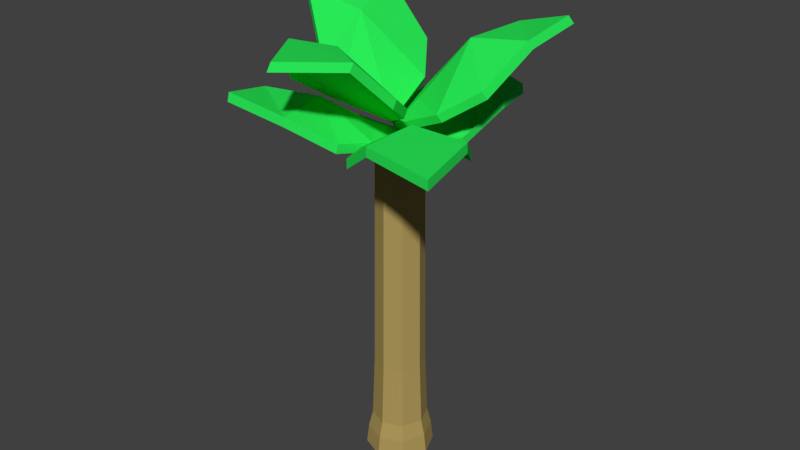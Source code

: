 # Source: PalmTree.blend  (saved by Blender 2.79.0; exported with 4.5.12 LTS)
import bpy
from mathutils import Matrix  # noqa: F401  (used for matrix-valued properties, if any)

bpy.ops.wm.read_factory_settings(use_empty=True)
scene = bpy.context.scene
scene.name = 'Scene'

# ---- collections
col_collection_1 = bpy.data.collections.new('Collection 1'); scene.collection.children.link(col_collection_1)

# ---- materials (node trees are filled in below, after node groups)
mat_leaves = bpy.data.materials.new('Leaves')
mat_leaves.alpha_threshold = 0.0
mat_leaves.use_transparent_shadow = False
mat_leaves.diffuse_color = (0.02269, 0.8, 0.09496, 1.0)
mat_leaves.roughness = 0.5
mat_trunk = bpy.data.materials.new('Trunk')
mat_trunk.alpha_threshold = 0.0
mat_trunk.use_transparent_shadow = False
mat_trunk.diffuse_color = (0.4292, 0.3161, 0.1043, 1.0)
mat_trunk.roughness = 0.5

# ---- material node trees

# ---- world
world_world = bpy.data.worlds.new('World'); scene.world = world_world
world_world.color = (0.05088, 0.05088, 0.05088)
world_world.use_sun_shadow = False
world_world.sun_shadow_jitter_overblur = 0.0
world_world.cycles.sampling_method = 'MANUAL'

# ---- meshes
me_cube_006 = bpy.data.meshes.new('Cube.006')
me_cube_006.from_pydata([(-0.629, -0.7255, 0.08618), (-0.629, -0.7255, 1.0), (-1.0, 1.0, 0.08618), (-1.0, 1.0, 1.0), (1.455, -1.127, -0.09836), (1.455, -1.127, 0.8155), (0.5376, 0.6998, 0.08618), (0.5376, 0.6998, 1.0), (-1.0, 0.0, 0.08618), (-1.0, 0.0, 1.0), (1.395, -0.1435, 2.279), (1.395, -0.1435, 3.193), (0.0, 1.0, 0.08618), (0.0, 1.0, 1.0), (0.3951, -1.144, 2.279), (0.3951, -1.144, 3.193), (0.3951, -0.1435, 4.025), (0.3951, -0.1435, 3.111), (-0.5856, 0.6835, 1.603)], [], [(8, 9, 3, 2), (12, 13, 7, 6), (10, 11, 5, 4), (14, 15, 1, 0), (17, 10, 4, 14), (16, 9, 1, 15), (13, 18, 16), (12, 6, 10, 17), (6, 7, 11, 10), (0, 1, 9, 8), (2, 12, 17, 8), (7, 13, 16, 11), (11, 16, 15, 5), (8, 17, 14, 0), (4, 5, 15, 14), (2, 3, 13, 12), (9, 18, 3), (16, 18, 9), (18, 13, 3)])
me_cube_006.materials.append(mat_leaves)
me_cube_006.use_remesh_preserve_volume = False
me_cube_006.use_remesh_preserve_attributes = False
me_cube_006.use_mirror_vertex_groups = False
me_cube_006.update()
me_cube_005 = bpy.data.meshes.new('Cube.005')
me_cube_005.from_pydata([(-0.629, -0.7255, 0.08618), (-0.629, -0.7255, 1.0), (-1.0, 1.0, 0.08618), (-1.0, 1.0, 1.0), (1.164, -1.194, -1.334), (1.164, -1.194, -0.4201), (0.5376, 0.6998, 0.08618), (0.5376, 0.6998, 1.0), (-1.0, 0.0, 0.08618), (-1.0, 0.0, 1.0), (1.129, -0.1434, 1.124), (1.129, -0.1434, 2.038), (0.0, 1.0, 0.08618), (0.0, 1.0, 1.0), (0.0, -1.0, 1.907), (0.0, -1.0, 2.821), (0.309, -0.3363, 3.506), (0.309, -0.3363, 2.592), (-0.5856, 0.6835, 1.603)], [], [(8, 9, 3, 2), (12, 13, 7, 6), (10, 11, 5, 4), (14, 15, 1, 0), (17, 10, 4, 14), (16, 9, 1, 15), (13, 18, 16), (12, 6, 10, 17), (6, 7, 11, 10), (0, 1, 9, 8), (2, 12, 17, 8), (7, 13, 16, 11), (11, 16, 15, 5), (8, 17, 14, 0), (4, 5, 15, 14), (2, 3, 13, 12), (9, 18, 3), (16, 18, 9), (18, 13, 3)])
me_cube_005.materials.append(mat_leaves)
me_cube_005.use_remesh_preserve_volume = False
me_cube_005.use_remesh_preserve_attributes = False
me_cube_005.use_mirror_vertex_groups = False
me_cube_005.update()
me_cube_004 = bpy.data.meshes.new('Cube.004')
me_cube_004.from_pydata([(-0.629, -0.7255, 0.08618), (-0.629, -0.7255, 1.0), (-1.0, 1.0, 0.08618), (-1.0, 1.0, 1.0), (0.9082, -1.528, 0.36), (0.9082, -1.528, 1.274), (0.5376, 0.6998, 0.08618), (0.5376, 0.6998, 1.0), (-1.0, 0.0, 0.08618), (-1.0, 0.0, 1.0), (0.9873, -0.536, 0.9283), (0.9873, -0.536, 1.842), (0.0, 1.0, 0.08618), (0.0, 1.0, 1.0), (0.1452, -1.311, 1.346), (0.1452, -1.311, 2.26), (0.08292, -0.3922, 4.223), (0.0, 0.0, 2.739), (-0.5856, 0.6835, 1.603)], [], [(8, 9, 3, 2), (12, 13, 7, 6), (10, 11, 5, 4), (14, 15, 1, 0), (17, 10, 4, 14), (16, 9, 1, 15), (13, 18, 16), (12, 6, 10, 17), (6, 7, 11, 10), (0, 1, 9, 8), (2, 12, 17, 8), (7, 13, 16, 11), (11, 16, 15, 5), (8, 17, 14, 0), (4, 5, 15, 14), (2, 3, 13, 12), (9, 18, 3), (16, 18, 9), (18, 13, 3)])
me_cube_004.materials.append(mat_leaves)
me_cube_004.use_remesh_preserve_volume = False
me_cube_004.use_remesh_preserve_attributes = False
me_cube_004.use_mirror_vertex_groups = False
me_cube_004.update()
me_cube_003 = bpy.data.meshes.new('Cube.003')
me_cube_003.from_pydata([(-0.5831, -0.7686, 2.008), (-0.5831, -0.7686, 2.922), (-1.0, 1.0, 0.08618), (-1.0, 1.0, 1.0), (1.168, -1.191, -1.293), (1.168, -1.191, -0.3793), (0.5376, 0.6998, 0.08618), (0.5376, 0.6998, 1.0), (-1.0, 0.0, 0.08618), (-1.0, 0.0, 1.0), (1.21, -0.2309, -0.03571), (1.224, -0.2439, 1.458), (0.0, 1.0, 0.08618), (0.0, 1.0, 1.0), (0.221, -1.241, 0.4219), (0.2251, -1.245, 1.51), (0.2726, -0.2897, 4.332), (0.0, 0.0, 2.739), (-0.5856, 0.6835, 1.603)], [], [(8, 9, 3, 2), (12, 13, 7, 6), (10, 11, 5, 4), (14, 15, 1, 0), (17, 10, 4, 14), (16, 9, 1, 15), (13, 18, 16), (12, 6, 10, 17), (6, 7, 11, 10), (0, 1, 9, 8), (2, 12, 17, 8), (7, 13, 16, 11), (11, 16, 15, 5), (8, 17, 14, 0), (4, 5, 15, 14), (2, 3, 13, 12), (9, 18, 3), (16, 18, 9), (18, 13, 3)])
me_cube_003.materials.append(mat_leaves)
me_cube_003.use_remesh_preserve_volume = False
me_cube_003.use_remesh_preserve_attributes = False
me_cube_003.use_mirror_vertex_groups = False
me_cube_003.update()
me_cube_002 = bpy.data.meshes.new('Cube.002')
me_cube_002.from_pydata([(-0.629, -0.7255, 0.08618), (-0.629, -0.7255, 1.0), (-1.0, 1.0, 0.08618), (-1.0, 1.0, 1.0), (1.0, -1.0, 2.43), (1.0, -1.0, 3.343), (0.5376, 0.6998, 0.08618), (0.5376, 0.6998, 1.0), (-1.0, 0.0, 0.08618), (-1.0, 0.0, 1.0), (1.0, 0.0, 1.907), (1.0, 0.0, 2.821), (0.0, 1.0, 0.08618), (0.0, 1.0, 1.0), (0.0, -1.0, 1.907), (0.0, -1.0, 2.821), (0.0, 0.0, 3.653), (0.0, 0.0, 2.739), (-0.5856, 0.6835, 1.603)], [], [(8, 9, 3, 2), (12, 13, 7, 6), (10, 11, 5, 4), (14, 15, 1, 0), (17, 10, 4, 14), (16, 9, 1, 15), (13, 18, 16), (12, 6, 10, 17), (6, 7, 11, 10), (0, 1, 9, 8), (2, 12, 17, 8), (7, 13, 16, 11), (11, 16, 15, 5), (8, 17, 14, 0), (4, 5, 15, 14), (2, 3, 13, 12), (9, 18, 3), (16, 18, 9), (18, 13, 3)])
me_cube_002.materials.append(mat_leaves)
me_cube_002.use_remesh_preserve_volume = False
me_cube_002.use_remesh_preserve_attributes = False
me_cube_002.use_mirror_vertex_groups = False
me_cube_002.update()
me_cube_001 = bpy.data.meshes.new('Cube.001')
me_cube_001.from_pydata([(-0.629, -0.7255, 0.08618), (-0.629, -0.7255, 1.0), (-1.0, 1.0, 0.08618), (-1.0, 1.0, 1.0), (1.282, -1.232, 0.467), (1.282, -1.232, 1.381), (0.5376, 0.6998, 0.08618), (0.5376, 0.6998, 1.0), (-1.0, 0.0, 0.08618), (-1.0, 0.0, 1.0), (1.0, 0.0, 1.907), (1.0, 0.0, 2.821), (0.0, 1.0, 0.08618), (0.0, 1.0, 1.0), (0.0, -1.0, 1.907), (0.0, -1.0, 2.821), (0.0, 0.0, 3.653), (0.0, 0.0, 2.739), (-0.5856, 0.6835, 1.603)], [], [(8, 9, 3, 2), (12, 13, 7, 6), (10, 11, 5, 4), (14, 15, 1, 0), (17, 10, 4, 14), (16, 9, 1, 15), (13, 18, 16), (12, 6, 10, 17), (6, 7, 11, 10), (0, 1, 9, 8), (2, 12, 17, 8), (7, 13, 16, 11), (11, 16, 15, 5), (8, 17, 14, 0), (4, 5, 15, 14), (2, 3, 13, 12), (9, 18, 3), (16, 18, 9), (18, 13, 3)])
me_cube_001.materials.append(mat_leaves)
me_cube_001.use_remesh_preserve_volume = False
me_cube_001.use_remesh_preserve_attributes = False
me_cube_001.use_mirror_vertex_groups = False
me_cube_001.update()
me_cylinder = bpy.data.meshes.new('Cylinder')
me_cylinder.from_pydata([(2.764e-09, 1.295, -1.0), (3.289e-09, 1.21, -0.2514), (0.9158, 0.9158, -1.0), (0.8553, 0.8553, -0.2514), (1.295, -5.938e-08, -1.0), (1.21, -5.271e-08, -0.2514), (0.9158, -0.9158, -1.0), (0.8553, -0.8553, -0.2514), (-1.105e-07, -1.295, -1.0), (-1.025e-07, -1.21, -0.2514), (-0.9158, -0.9158, -1.0), (-0.8553, -0.8553, -0.2514), (-1.295, 1.268e-08, -1.0), (-1.21, 1.459e-08, -0.2514), (-0.9158, 0.9158, -1.0), (-0.8553, 0.8553, -0.2514), (0.7453, 0.7453, 0.3737), (7.344e-09, 1.054, 0.3737), (1.054, -4.647e-08, 0.3737), (0.7453, -0.7453, 0.3737), (-8.48e-08, -1.054, 0.3737), (-0.7453, -0.7453, 0.3737), (-1.054, 1.217e-08, 0.3737), (-0.7453, 0.7453, 0.3737), (0.6786, 0.6786, 2.778), (6.019e-09, 0.9596, 2.778), (0.9596, -4.165e-08, 2.778), (0.6786, -0.6786, 2.778), (-7.787e-08, -0.9596, 2.778), (-0.6786, -0.6786, 2.778), (-0.9596, 1.174e-08, 2.778), (-0.6786, 0.6786, 2.778), (0.6214, 0.6214, 10.83), (-1.169e-07, 0.8789, 10.83), (0.8789, -3.751e-08, 10.83), (0.6214, -0.6214, 10.83), (-1.937e-07, -0.8789, 10.83), (-0.6214, -0.6214, 10.83), (-0.8789, 1.138e-08, 10.83), (-0.6214, 0.6214, 10.83), (0.6214, 0.6214, 11.47), (2.364e-08, 0.8789, 11.47), (0.8789, -3.751e-08, 11.47), (0.6214, -0.6214, 11.47), (-5.32e-08, -0.8789, 11.47), (-0.6214, -0.6214, 11.47), (-0.8789, 1.138e-08, 11.47), (-0.6214, 0.6214, 11.47)], [], [(0, 1, 3, 2), (2, 3, 5, 4), (4, 5, 7, 6), (6, 7, 9, 8), (8, 9, 11, 10), (10, 11, 13, 12), (9, 7, 19, 20), (12, 13, 15, 14), (14, 15, 1, 0), (0, 2, 4, 6, 8, 10, 12, 14), (19, 18, 26, 27), (15, 13, 22, 23), (5, 3, 16, 18), (11, 9, 20, 21), (1, 15, 23, 17), (3, 1, 17, 16), (7, 5, 18, 19), (13, 11, 21, 22), (31, 30, 38, 39), (16, 17, 25, 24), (17, 23, 31, 25), (22, 21, 29, 30), (20, 19, 27, 28), (18, 16, 24, 26), (23, 22, 30, 31), (21, 20, 28, 29), (36, 35, 43, 44), (29, 28, 36, 37), (27, 26, 34, 35), (24, 25, 33, 32), (25, 31, 39, 33), (30, 29, 37, 38), (28, 27, 35, 36), (26, 24, 32, 34), (40, 41, 47, 46, 45, 44, 43, 42), (34, 32, 40, 42), (39, 38, 46, 47), (37, 36, 44, 45), (35, 34, 42, 43), (32, 33, 41, 40), (33, 39, 47, 41), (38, 37, 45, 46)])
me_cylinder.materials.append(mat_trunk)
me_cylinder.use_remesh_preserve_volume = False
me_cylinder.use_remesh_preserve_attributes = False
me_cylinder.use_mirror_vertex_groups = False
me_cylinder.update()

# ---- objects
ob_cube_005 = bpy.data.objects.new('Cube.005', me_cube_006)
ob_cube_004 = bpy.data.objects.new('Cube.004', me_cube_005)
ob_cube_003 = bpy.data.objects.new('Cube.003', me_cube_004)
ob_cube_002 = bpy.data.objects.new('Cube.002', me_cube_003)
ob_cube_001 = bpy.data.objects.new('Cube.001', me_cube_002)
ob_cube = bpy.data.objects.new('Cube', me_cube_001)
ob_cylinder = bpy.data.objects.new('Cylinder', me_cylinder)

# ---- transforms, parenting, visibility, modifiers, constraints
ob_cube_005.location = (-1.853, 1.181, 9.856)
ob_cube_005.rotation_euler = (-0.4577, -0.4046, -9.116)
ob_cube_005.scale = (1.471, 1.471, 0.2483)
ob_cube_005.lineart.crease_threshold = 0.0
ob_cube_004.location = (-0.1398, -1.763, 10.04)
ob_cube_004.rotation_euler = (-0.4577, -0.4046, -6.926)
ob_cube_004.scale = (1.471, 1.471, 0.2483)
ob_cube_004.lineart.crease_threshold = 0.0
ob_cube_003.location = (1.125, 1.386, 9.76)
ob_cube_003.rotation_euler = (-0.4577, -0.4046, -4.629)
ob_cube_003.scale = (1.471, 1.471, 0.2483)
ob_cube_003.lineart.crease_threshold = 0.0
ob_cube_002.location = (0.0203, 2.039, 8.453)
ob_cube_002.rotation_euler = (-0.1321, -0.1392, -3.883)
ob_cube_002.scale = (1.471, 1.471, 0.2483)
ob_cube_002.lineart.crease_threshold = 0.0
ob_cube_001.location = (-1.325, -1.412, 8.724)
ob_cube_001.rotation_euler = (-0.1321, -0.1392, -1.345)
ob_cube_001.scale = (1.471, 1.471, 0.2483)
ob_cube_001.lineart.crease_threshold = 0.0
ob_cube.location = (1.564, -1.412, 8.724)
ob_cube.rotation_euler = (-0.1321, -0.1392, 0.003494)
ob_cube.scale = (1.471, 1.471, 0.2483)
ob_cube.lineart.crease_threshold = 0.0
ob_cylinder.location = (0.03832, -0.001153, 0.5642)
ob_cylinder.scale = (0.6764, 0.6764, 0.6764)
ob_cylinder.lineart.crease_threshold = 0.0

# ---- collection membership
col_collection_1.objects.link(ob_cube_005)
col_collection_1.objects.link(ob_cube_004)
col_collection_1.objects.link(ob_cube_003)
col_collection_1.objects.link(ob_cube_002)
col_collection_1.objects.link(ob_cube_001)
col_collection_1.objects.link(ob_cube)
col_collection_1.objects.link(ob_cylinder)

# ---- scene / render settings (as saved in the file)
scene.frame_start = 1; scene.frame_end = 250; scene.frame_set(1)
scene.render.engine = 'BLENDER_EEVEE_NEXT'
scene.render.resolution_percentage = 50
scene.render.dither_intensity = 0.0
scene.cycles.use_denoising = False
scene.cycles.samples = 128
scene.cycles.sampling_pattern = 'TABULATED_SOBOL'
scene.cycles.use_adaptive_sampling = False
scene.cycles.use_light_tree = False
scene.cycles.blur_glossy = 0.0
scene.cycles.sample_clamp_indirect = 0.0
scene.view_settings.view_transform = 'Standard'
bpy.context.view_layer.update()

# ---- added for rendering (the .blend has no active camera and no usable light): camera, sun
cam_auto = bpy.data.cameras.new('AutoCamera')
cam_auto.lens = 50.0
cam_auto.sensor_width = 36.0
cam_auto.clip_end = 1000.0
ob_auto_camera = bpy.data.objects.new('AutoCamera', cam_auto)
scene.collection.objects.link(ob_auto_camera)
ob_auto_camera.location = (15.2443, -18.2503, 18.4301)
ob_auto_camera.rotation_euler = (1.09748, -7.21219e-08, 0.694738)
scene.camera = ob_auto_camera
light_auto_sun = bpy.data.lights.new('AutoSun', 'SUN')
light_auto_sun.energy = 3.0
light_auto_sun.angle = 0.0523599
ob_auto_sun = bpy.data.objects.new('AutoSun', light_auto_sun)
scene.collection.objects.link(ob_auto_sun)
ob_auto_sun.rotation_euler = (0.872665, 0.174533, 0.523599)
bpy.context.view_layer.update()
